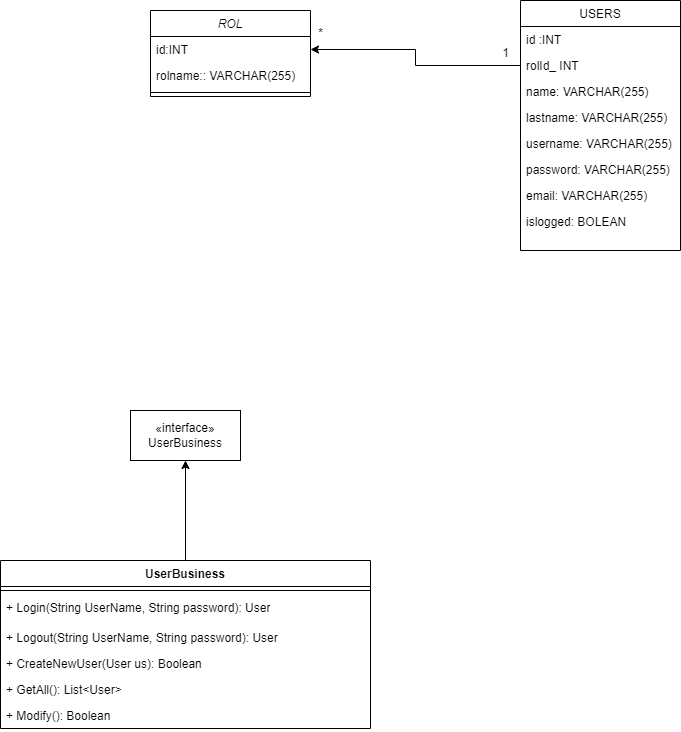

The diagram above was exported from draw.io. Its source (the exported page's mxGraphModel, read from the mxfile embedded in the PNG):
<mxGraphModel dx="1434" dy="902" grid="1" gridSize="10" guides="1" tooltips="1" connect="1" arrows="1" fold="1" page="1" pageScale="1" pageWidth="827" pageHeight="1169" math="0" shadow="0">
  <root>
    <mxCell id="WIyWlLk6GJQsqaUBKTNV-0" />
    <mxCell id="WIyWlLk6GJQsqaUBKTNV-1" parent="WIyWlLk6GJQsqaUBKTNV-0" />
    <mxCell id="zkfFHV4jXpPFQw0GAbJ--0" value="ROL" style="swimlane;fontStyle=2;align=center;verticalAlign=top;childLayout=stackLayout;horizontal=1;startSize=26;horizontalStack=0;resizeParent=1;resizeLast=0;collapsible=1;marginBottom=0;rounded=0;shadow=0;strokeWidth=1;" parent="WIyWlLk6GJQsqaUBKTNV-1" vertex="1">
      <mxGeometry x="190" y="130" width="160" height="86" as="geometry">
        <mxRectangle x="230" y="140" width="160" height="26" as="alternateBounds" />
      </mxGeometry>
    </mxCell>
    <mxCell id="zkfFHV4jXpPFQw0GAbJ--1" value="id:INT" style="text;align=left;verticalAlign=top;spacingLeft=4;spacingRight=4;overflow=hidden;rotatable=0;points=[[0,0.5],[1,0.5]];portConstraint=eastwest;" parent="zkfFHV4jXpPFQw0GAbJ--0" vertex="1">
      <mxGeometry y="26" width="160" height="26" as="geometry" />
    </mxCell>
    <mxCell id="zkfFHV4jXpPFQw0GAbJ--2" value="rolname:: VARCHAR(255)" style="text;align=left;verticalAlign=top;spacingLeft=4;spacingRight=4;overflow=hidden;rotatable=0;points=[[0,0.5],[1,0.5]];portConstraint=eastwest;rounded=0;shadow=0;html=0;" parent="zkfFHV4jXpPFQw0GAbJ--0" vertex="1">
      <mxGeometry y="52" width="160" height="26" as="geometry" />
    </mxCell>
    <mxCell id="zkfFHV4jXpPFQw0GAbJ--4" value="" style="line;html=1;strokeWidth=1;align=left;verticalAlign=middle;spacingTop=-1;spacingLeft=3;spacingRight=3;rotatable=0;labelPosition=right;points=[];portConstraint=eastwest;" parent="zkfFHV4jXpPFQw0GAbJ--0" vertex="1">
      <mxGeometry y="78" width="160" height="8" as="geometry" />
    </mxCell>
    <mxCell id="g-H3x7k57Ax4pfKkS8IY-6" style="edgeStyle=orthogonalEdgeStyle;rounded=0;orthogonalLoop=1;jettySize=auto;html=1;entryX=1;entryY=0.5;entryDx=0;entryDy=0;exitX=0;exitY=0.5;exitDx=0;exitDy=0;" parent="WIyWlLk6GJQsqaUBKTNV-1" source="zkfFHV4jXpPFQw0GAbJ--19" target="zkfFHV4jXpPFQw0GAbJ--1" edge="1">
      <mxGeometry relative="1" as="geometry">
        <mxPoint x="518" y="186" as="sourcePoint" />
        <mxPoint x="360" y="90" as="targetPoint" />
      </mxGeometry>
    </mxCell>
    <mxCell id="zkfFHV4jXpPFQw0GAbJ--17" value="USERS" style="swimlane;fontStyle=0;align=center;verticalAlign=top;childLayout=stackLayout;horizontal=1;startSize=26;horizontalStack=0;resizeParent=1;resizeLast=0;collapsible=1;marginBottom=0;rounded=0;shadow=0;strokeWidth=1;" parent="WIyWlLk6GJQsqaUBKTNV-1" vertex="1">
      <mxGeometry x="560" y="120" width="160" height="250" as="geometry">
        <mxRectangle x="550" y="140" width="160" height="26" as="alternateBounds" />
      </mxGeometry>
    </mxCell>
    <mxCell id="zkfFHV4jXpPFQw0GAbJ--18" value="id :INT" style="text;align=left;verticalAlign=top;spacingLeft=4;spacingRight=4;overflow=hidden;rotatable=0;points=[[0,0.5],[1,0.5]];portConstraint=eastwest;" parent="zkfFHV4jXpPFQw0GAbJ--17" vertex="1">
      <mxGeometry y="26" width="160" height="26" as="geometry" />
    </mxCell>
    <mxCell id="zkfFHV4jXpPFQw0GAbJ--19" value="rolId_ INT" style="text;align=left;verticalAlign=top;spacingLeft=4;spacingRight=4;overflow=hidden;rotatable=0;points=[[0,0.5],[1,0.5]];portConstraint=eastwest;rounded=0;shadow=0;html=0;" parent="zkfFHV4jXpPFQw0GAbJ--17" vertex="1">
      <mxGeometry y="52" width="160" height="26" as="geometry" />
    </mxCell>
    <mxCell id="zkfFHV4jXpPFQw0GAbJ--20" value="name: VARCHAR(255)" style="text;align=left;verticalAlign=top;spacingLeft=4;spacingRight=4;overflow=hidden;rotatable=0;points=[[0,0.5],[1,0.5]];portConstraint=eastwest;rounded=0;shadow=0;html=0;" parent="zkfFHV4jXpPFQw0GAbJ--17" vertex="1">
      <mxGeometry y="78" width="160" height="26" as="geometry" />
    </mxCell>
    <mxCell id="zkfFHV4jXpPFQw0GAbJ--21" value="lastname: VARCHAR(255)" style="text;align=left;verticalAlign=top;spacingLeft=4;spacingRight=4;overflow=hidden;rotatable=0;points=[[0,0.5],[1,0.5]];portConstraint=eastwest;rounded=0;shadow=0;html=0;" parent="zkfFHV4jXpPFQw0GAbJ--17" vertex="1">
      <mxGeometry y="104" width="160" height="26" as="geometry" />
    </mxCell>
    <mxCell id="zkfFHV4jXpPFQw0GAbJ--22" value="username: VARCHAR(255)" style="text;align=left;verticalAlign=top;spacingLeft=4;spacingRight=4;overflow=hidden;rotatable=0;points=[[0,0.5],[1,0.5]];portConstraint=eastwest;rounded=0;shadow=0;html=0;" parent="zkfFHV4jXpPFQw0GAbJ--17" vertex="1">
      <mxGeometry y="130" width="160" height="26" as="geometry" />
    </mxCell>
    <mxCell id="g-H3x7k57Ax4pfKkS8IY-2" value="password: VARCHAR(255)" style="text;align=left;verticalAlign=top;spacingLeft=4;spacingRight=4;overflow=hidden;rotatable=0;points=[[0,0.5],[1,0.5]];portConstraint=eastwest;rounded=0;shadow=0;html=0;" parent="zkfFHV4jXpPFQw0GAbJ--17" vertex="1">
      <mxGeometry y="156" width="160" height="26" as="geometry" />
    </mxCell>
    <mxCell id="g-H3x7k57Ax4pfKkS8IY-3" value="email: VARCHAR(255)" style="text;align=left;verticalAlign=top;spacingLeft=4;spacingRight=4;overflow=hidden;rotatable=0;points=[[0,0.5],[1,0.5]];portConstraint=eastwest;rounded=0;shadow=0;html=0;" parent="zkfFHV4jXpPFQw0GAbJ--17" vertex="1">
      <mxGeometry y="182" width="160" height="26" as="geometry" />
    </mxCell>
    <mxCell id="g-H3x7k57Ax4pfKkS8IY-4" value="islogged: BOLEAN" style="text;align=left;verticalAlign=top;spacingLeft=4;spacingRight=4;overflow=hidden;rotatable=0;points=[[0,0.5],[1,0.5]];portConstraint=eastwest;rounded=0;shadow=0;html=0;" parent="zkfFHV4jXpPFQw0GAbJ--17" vertex="1">
      <mxGeometry y="208" width="160" height="26" as="geometry" />
    </mxCell>
    <mxCell id="g-H3x7k57Ax4pfKkS8IY-7" value="*" style="text;html=1;align=center;verticalAlign=middle;resizable=0;points=[];autosize=1;strokeColor=none;fillColor=none;" parent="WIyWlLk6GJQsqaUBKTNV-1" vertex="1">
      <mxGeometry x="345" y="138" width="30" height="30" as="geometry" />
    </mxCell>
    <mxCell id="g-H3x7k57Ax4pfKkS8IY-8" value="1" style="text;html=1;align=center;verticalAlign=middle;resizable=0;points=[];autosize=1;strokeColor=none;fillColor=none;" parent="WIyWlLk6GJQsqaUBKTNV-1" vertex="1">
      <mxGeometry x="530" y="158" width="30" height="30" as="geometry" />
    </mxCell>
    <mxCell id="32v4SGh2bx7uqY-BFF9V-30" style="edgeStyle=orthogonalEdgeStyle;rounded=0;orthogonalLoop=1;jettySize=auto;html=1;exitX=0.5;exitY=0;exitDx=0;exitDy=0;" edge="1" parent="WIyWlLk6GJQsqaUBKTNV-1" source="32v4SGh2bx7uqY-BFF9V-14" target="32v4SGh2bx7uqY-BFF9V-29">
      <mxGeometry relative="1" as="geometry" />
    </mxCell>
    <mxCell id="32v4SGh2bx7uqY-BFF9V-14" value="UserBusiness" style="swimlane;fontStyle=1;align=center;verticalAlign=top;childLayout=stackLayout;horizontal=1;startSize=26;horizontalStack=0;resizeParent=1;resizeParentMax=0;resizeLast=0;collapsible=1;marginBottom=0;whiteSpace=wrap;html=1;" vertex="1" parent="WIyWlLk6GJQsqaUBKTNV-1">
      <mxGeometry x="40" y="680" width="370" height="168" as="geometry" />
    </mxCell>
    <mxCell id="32v4SGh2bx7uqY-BFF9V-16" value="" style="line;strokeWidth=1;fillColor=none;align=left;verticalAlign=middle;spacingTop=-1;spacingLeft=3;spacingRight=3;rotatable=0;labelPosition=right;points=[];portConstraint=eastwest;strokeColor=inherit;" vertex="1" parent="32v4SGh2bx7uqY-BFF9V-14">
      <mxGeometry y="26" width="370" height="8" as="geometry" />
    </mxCell>
    <mxCell id="32v4SGh2bx7uqY-BFF9V-17" value="+ Login(String UserName, String password): User" style="text;strokeColor=none;fillColor=none;align=left;verticalAlign=top;spacingLeft=4;spacingRight=4;overflow=hidden;rotatable=0;points=[[0,0.5],[1,0.5]];portConstraint=eastwest;whiteSpace=wrap;html=1;" vertex="1" parent="32v4SGh2bx7uqY-BFF9V-14">
      <mxGeometry y="34" width="370" height="30" as="geometry" />
    </mxCell>
    <mxCell id="32v4SGh2bx7uqY-BFF9V-23" value="+ Logout(String UserName, String password): User" style="text;strokeColor=none;fillColor=none;align=left;verticalAlign=top;spacingLeft=4;spacingRight=4;overflow=hidden;rotatable=0;points=[[0,0.5],[1,0.5]];portConstraint=eastwest;whiteSpace=wrap;html=1;" vertex="1" parent="32v4SGh2bx7uqY-BFF9V-14">
      <mxGeometry y="64" width="370" height="26" as="geometry" />
    </mxCell>
    <mxCell id="32v4SGh2bx7uqY-BFF9V-24" value="+ CreateNewUser(User us): Boolean" style="text;strokeColor=none;fillColor=none;align=left;verticalAlign=top;spacingLeft=4;spacingRight=4;overflow=hidden;rotatable=0;points=[[0,0.5],[1,0.5]];portConstraint=eastwest;whiteSpace=wrap;html=1;" vertex="1" parent="32v4SGh2bx7uqY-BFF9V-14">
      <mxGeometry y="90" width="370" height="26" as="geometry" />
    </mxCell>
    <mxCell id="32v4SGh2bx7uqY-BFF9V-25" value="+ GetAll(): List&amp;lt;User&amp;gt;" style="text;strokeColor=none;fillColor=none;align=left;verticalAlign=top;spacingLeft=4;spacingRight=4;overflow=hidden;rotatable=0;points=[[0,0.5],[1,0.5]];portConstraint=eastwest;whiteSpace=wrap;html=1;" vertex="1" parent="32v4SGh2bx7uqY-BFF9V-14">
      <mxGeometry y="116" width="370" height="26" as="geometry" />
    </mxCell>
    <mxCell id="32v4SGh2bx7uqY-BFF9V-28" value="+ Modify(): Boolean" style="text;strokeColor=none;fillColor=none;align=left;verticalAlign=top;spacingLeft=4;spacingRight=4;overflow=hidden;rotatable=0;points=[[0,0.5],[1,0.5]];portConstraint=eastwest;whiteSpace=wrap;html=1;" vertex="1" parent="32v4SGh2bx7uqY-BFF9V-14">
      <mxGeometry y="142" width="370" height="26" as="geometry" />
    </mxCell>
    <mxCell id="32v4SGh2bx7uqY-BFF9V-29" value="«interface»&lt;br&gt;UserBusiness" style="html=1;whiteSpace=wrap;" vertex="1" parent="WIyWlLk6GJQsqaUBKTNV-1">
      <mxGeometry x="170" y="530" width="110" height="50" as="geometry" />
    </mxCell>
  </root>
</mxGraphModel>